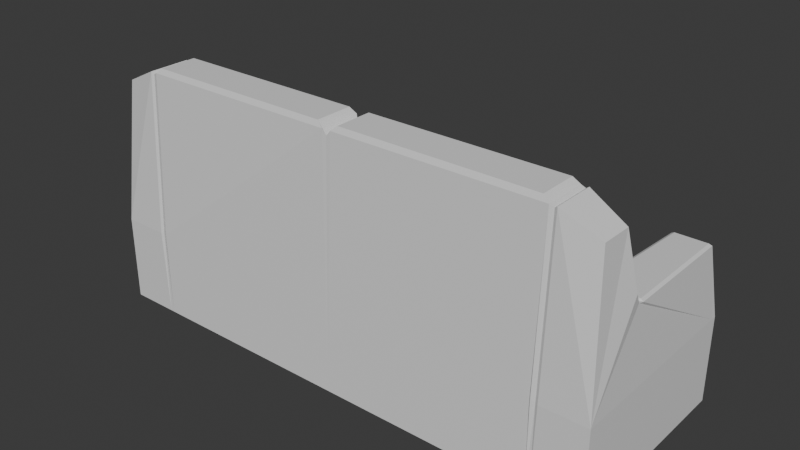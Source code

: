 # Source: double_couch.blend  (saved by Blender 5.1.30; exported with 4.5.12 LTS)
import bpy
from mathutils import Matrix  # noqa: F401  (used for matrix-valued properties, if any)

bpy.ops.wm.read_factory_settings(use_empty=True)
scene = bpy.context.scene
scene.name = 'Scene'

# ---- collections
col_collection = bpy.data.collections.new('Collection'); scene.collection.children.link(col_collection)

# ---- materials (node trees are filled in below, after node groups)
mat_base = bpy.data.materials.new('Base')
mat_seat = bpy.data.materials.new('Seat')
mat_arm = bpy.data.materials.new('Arm')
mat_back = bpy.data.materials.new('Back')

# ---- material node trees
mat_base.use_nodes = True; mat_base.node_tree.nodes.clear()
_N = mat_base.node_tree.nodes; _L = mat_base.node_tree.links
n0 = _N.new('ShaderNodeBsdfPrincipled'); n0.name = 'Principled BSDF'; n0.location = (-200, 100)
n1 = _N.new('ShaderNodeOutputMaterial'); n1.name = 'Material Output'; n1.location = (200, 100)
_L.new(n0.outputs[0], n1.inputs[0])
n1.is_active_output = True
mat_seat.use_nodes = True; mat_seat.node_tree.nodes.clear()
_N = mat_seat.node_tree.nodes; _L = mat_seat.node_tree.links
n0 = _N.new('ShaderNodeBsdfPrincipled'); n0.name = 'Principled BSDF'; n0.location = (-200, 100)
n1 = _N.new('ShaderNodeOutputMaterial'); n1.name = 'Material Output'; n1.location = (200, 100)
_L.new(n0.outputs[0], n1.inputs[0])
n1.is_active_output = True
mat_arm.use_nodes = True; mat_arm.node_tree.nodes.clear()
_N = mat_arm.node_tree.nodes; _L = mat_arm.node_tree.links
n0 = _N.new('ShaderNodeBsdfPrincipled'); n0.name = 'Principled BSDF'; n0.location = (-200, 100)
n1 = _N.new('ShaderNodeOutputMaterial'); n1.name = 'Material Output'; n1.location = (200, 100)
_L.new(n0.outputs[0], n1.inputs[0])
n1.is_active_output = True
mat_back.use_nodes = True; mat_back.node_tree.nodes.clear()
_N = mat_back.node_tree.nodes; _L = mat_back.node_tree.links
n0 = _N.new('ShaderNodeBsdfPrincipled'); n0.name = 'Principled BSDF'; n0.location = (-200, 100)
n1 = _N.new('ShaderNodeOutputMaterial'); n1.name = 'Material Output'; n1.location = (200, 100)
_L.new(n0.outputs[0], n1.inputs[0])
n1.is_active_output = True

# ---- world
world_world = bpy.data.worlds.new('World'); scene.world = world_world
world_world.use_nodes = True; world_world.node_tree.nodes.clear()
_N = world_world.node_tree.nodes; _L = world_world.node_tree.links
n0 = _N.new('ShaderNodeOutputWorld'); n0.name = 'World Output'; n0.location = (300, 300)
n1 = _N.new('ShaderNodeBackground'); n1.name = 'Background'; n1.location = (10, 300)
n1.inputs[0].default_value = (0.05088, 0.05088, 0.05088, 1.0)
_L.new(n1.outputs[0], n0.inputs[0])
n0.is_active_output = True
world_world.color = (0.05088, 0.05088, 0.05088)
world_world.use_sun_shadow = False
world_world.sun_shadow_jitter_overblur = 0.0

# ---- meshes
me_cube_001 = bpy.data.meshes.new('Cube.001')
me_cube_001.from_pydata([(-0.7577, -0.09947, 0.3018), (-0.7577, 0.4028, -8.993e-09), (-0.7577, 0.4028, 0.3018), (-0.9179, 0.4028, 0.3018), (-0.9179, 0.4028, -8.993e-09), (0.0, 0.3972, -8.993e-09), (0.0, 0.3962, 0.2936), (0.0, -0.09947, -8.993e-09), (0.0, -0.1128, 0.2812), (-0.7577, -0.2977, -8.993e-09), (-0.7577, -0.2977, 0.3018), (-0.9179, -0.2977, 0.3018), (-0.9179, -0.2977, -8.993e-09), (0.0, -0.2977, -8.993e-09), (-0.7577, -0.1234, 0.8664), (-0.7577, -0.2688, 0.8664), (-0.886, -0.1451, 0.8052), (0.0, -0.1368, 0.8486), (-0.8848, -0.2522, 0.8052), (0.0, -0.2688, 0.8486), (-0.7671, -0.08704, 0.5717), (-0.7837, 0.3663, 0.5444), (-0.9084, -0.08704, 0.5717), (-0.8919, 0.3663, 0.5444), (-0.9135, -0.1114, 0.6109), (-0.7577, -0.1114, 0.6109), (-0.01531, 0.4028, -8.993e-09), (-0.02747, -0.09267, 0.3152), (-0.02747, 0.396, 0.3152), (-0.01531, -0.2977, -8.993e-09), (-0.03686, -0.1305, 0.8846), (-0.03686, -0.2617, 0.8846), (-0.7479, 0.4028, -8.993e-09), (-0.7479, -0.09901, 0.3064), (-0.7479, -0.2931, 0.3064), (-0.7479, -0.1224, 0.8594), (-0.7479, -0.2649, 0.8594), (-0.7479, 0.3928, 0.3064), (-0.7479, -0.2977, -8.993e-09), (-0.7212, 0.396, 0.3152), (-0.7334, -0.2977, -8.993e-09), (-0.7334, 0.4028, -8.993e-09), (-0.7212, -0.09267, 0.3152), (-0.7334, -0.2977, 0.3018), (-0.7118, -0.1305, 0.8846), (-0.7118, -0.2617, 0.8846), (-0.7334, 0.4028, 0.3018), (-0.01531, 0.4028, 0.3018), (-0.01531, -0.09947, 0.3018), (-0.7334, -0.09947, 0.3018), (-0.7721, -0.07054, 0.5763), (-0.9034, -0.07054, 0.5763), (-0.7577, 0.3828, 0.3018), (-0.9179, 0.3828, 0.3018), (-0.7843, 0.345, 0.5606), (-0.8912, 0.345, 0.5606), (0.0, 0.376, 0.2931), (-0.01531, 0.3828, 0.3018), (-0.762, -0.07386, 0.5712), (-0.9135, -0.07386, 0.5712), (-0.7744, 0.3483, 0.5553), (-0.9012, 0.3483, 0.5553), (-0.01531, -0.1234, 0.8664), (-0.01531, -0.2688, 0.8664), (-0.7334, -0.1234, 0.8664), (-0.7334, -0.2688, 0.8664), (0.7577, -0.09947, 0.3018), (0.7577, 0.4028, -8.993e-09), (0.7577, 0.4028, 0.3018), (0.9179, 0.4028, 0.3018), (0.9179, 0.4028, -8.993e-09), (0.7577, -0.2977, -8.993e-09), (0.7577, -0.2977, 0.3018), (0.9179, -0.2977, 0.3018), (0.9179, -0.2977, -8.993e-09), (0.7577, -0.1234, 0.8664), (0.7577, -0.2688, 0.8664), (0.886, -0.1451, 0.8052), (0.8848, -0.2522, 0.8052), (0.7671, -0.08704, 0.5717), (0.7837, 0.3663, 0.5444), (0.9084, -0.08704, 0.5717), (0.8919, 0.3663, 0.5444), (0.9135, -0.1114, 0.6109), (0.7577, -0.1114, 0.6109), (0.01531, 0.4028, -8.993e-09), (0.02747, -0.09267, 0.3152), (0.02747, 0.396, 0.3152), (0.01531, -0.2977, -8.993e-09), (0.03686, -0.1305, 0.8846), (0.03686, -0.2617, 0.8846), (0.7479, 0.4028, -8.993e-09), (0.7479, -0.09901, 0.3064), (0.7479, -0.2931, 0.3064), (0.7479, -0.1224, 0.8594), (0.7479, -0.2649, 0.8594), (0.7479, 0.3928, 0.3064), (0.7479, -0.2977, -8.993e-09), (0.7212, 0.396, 0.3152), (0.7334, -0.2977, -8.993e-09), (0.7334, 0.4028, -8.993e-09), (0.7212, -0.09267, 0.3152), (0.7334, -0.2977, 0.3018), (0.7118, -0.1305, 0.8846), (0.7118, -0.2617, 0.8846), (0.7334, 0.4028, 0.3018), (0.01531, 0.4028, 0.3018), (0.01531, -0.09947, 0.3018), (0.7334, -0.09947, 0.3018), (0.7721, -0.07054, 0.5763), (0.9034, -0.07054, 0.5763), (0.7577, 0.3828, 0.3018), (0.9179, 0.3828, 0.3018), (0.7843, 0.345, 0.5606), (0.8912, 0.345, 0.5606), (0.01531, 0.3828, 0.3018), (0.762, -0.07386, 0.5712), (0.9135, -0.07386, 0.5712), (0.7744, 0.3483, 0.5553), (0.9012, 0.3483, 0.5553), (0.01531, -0.1234, 0.8664), (0.01531, -0.2688, 0.8664), (0.7334, -0.1234, 0.8664), (0.7334, -0.2688, 0.8664)], [(11, 53), (73, 112)], [(2, 3, 23, 21), (38, 34, 10, 9), (2, 1, 4, 3), (26, 47, 6, 5), (9, 10, 11, 12), (33, 0, 25, 14, 35), (8, 17, 19, 13, 7), (35, 14, 15, 36), (14, 16, 18, 15), (0, 52, 60, 58, 20), (11, 10, 15, 18), (60, 21, 23, 61), (20, 25, 0), (30, 31, 63, 19, 17, 62), (52, 2, 21, 60), (20, 22, 24, 25), (25, 24, 16, 14), (28, 27, 48, 8, 56, 57, 47), (13, 19, 63, 29), (8, 48, 62, 17), (41, 46, 47, 26), (29, 63, 65, 43, 40), (1, 2, 37, 32), (10, 34, 36, 15), (64, 35, 36, 65), (49, 33, 35, 64), (40, 43, 34, 38), (48, 49, 64, 62), (30, 44, 45, 31), (32, 37, 46, 41), (34, 43, 65, 36), (39, 28, 47, 46), (37, 2, 52, 0, 33), (27, 42, 49, 48), (42, 39, 46, 49), (42, 27, 28, 39), (46, 37, 33, 49), (40, 38, 9, 12, 4, 1, 32, 41, 26, 5, 7, 13, 29), (53, 3, 4, 12, 11, 18, 16, 24, 22, 59, 61), (20, 58, 59, 22), (3, 53, 61, 23), (6, 47, 57, 56), (50, 54, 55, 51), (50, 51, 59, 58), (54, 50, 58, 60), (51, 55, 61, 59), (55, 54, 60, 61), (44, 30, 62, 64), (31, 45, 65, 63), (45, 44, 64, 65), (68, 80, 82, 69), (97, 71, 72, 93), (68, 69, 70, 67), (85, 5, 6, 106), (71, 74, 73, 72), (92, 94, 75, 84, 66), (94, 95, 76, 75), (75, 76, 78, 77), (66, 79, 116, 118, 111), (73, 78, 76, 72), (118, 119, 82, 80), (79, 66, 84), (89, 120, 17, 19, 121, 90), (111, 118, 80, 68), (79, 84, 83, 81), (84, 75, 77, 83), (87, 106, 115, 56, 8, 107, 86), (13, 88, 121, 19), (8, 17, 120, 107), (100, 85, 106, 105), (88, 99, 102, 123, 121), (67, 91, 96, 68), (72, 76, 95, 93), (122, 123, 95, 94), (108, 122, 94, 92), (99, 97, 93, 102), (107, 120, 122, 108), (89, 90, 104, 103), (91, 100, 105, 96), (93, 95, 123, 102), (98, 105, 106, 87), (96, 92, 66, 111, 68), (86, 107, 108, 101), (101, 108, 105, 98), (101, 98, 87, 86), (105, 108, 92, 96), (99, 88, 13, 7, 5, 85, 100, 91, 67, 70, 74, 71, 97), (112, 119, 117, 81, 83, 77, 78, 73, 74, 70, 69), (79, 81, 117, 116), (69, 82, 119, 112), (6, 56, 115, 106), (109, 110, 114, 113), (109, 116, 117, 110), (113, 118, 116, 109), (110, 117, 119, 114), (114, 119, 118, 113), (103, 122, 120, 89), (90, 121, 123, 104), (104, 123, 122, 103)])
me_cube_001.polygons.foreach_set('material_index', [2, 0, 0, 0, 0, 0, 0, 0, 0, 2, 0, 2, 2, 3, 2, 2, 0, 1, 0, 3, 0, 0, 0, 0, 3, 3, 0, 3, 3, 0, 0, 1, 2, 1, 1, 1, 1, 0, 0, 2, 2, 1, 2, 2, 2, 2, 2, 3, 3, 3, 2, 0, 0, 0, 0, 0, 0, 0, 2, 0, 2, 2, 3, 2, 2, 0, 1, 0, 3, 0, 0, 0, 0, 3, 3, 0, 3, 3, 0, 0, 1, 2, 1, 1, 1, 1, 0, 0, 2, 2, 1, 2, 2, 2, 2, 2, 3, 3, 3])
_uv = me_cube_001.uv_layers.new(name='UVMap')
_uv.uv.foreach_set('vector', [0.625, 0.25, 0.625, 0.25, 0.625, 0.25, 0.625, 0.25, 0.375, 0.9984, 0.625, 0.9984, 0.625, 1.0, 0.375, 1.0, 0.625, 0.25, 0.375, 0.25, 0.375, 0.25, 0.625, 0.25, 0.375, 0.3725, 0.625, 0.3725, 0.625, 0.375, 0.375, 0.375, 0.375, 1.0, 0.625, 1.0, 0.625, 1.0, 0.375, 1.0, 0.8734, 0.75, 0.875, 0.75, 0.875, 0.75, 0.875, 0.75, 0.8734, 0.75, 0.0, 0.0, 0.0, 0.0, 0.0, 0.0, 0.0, 0.0, 0.0, 0.0, 0.8734, 0.75, 0.875, 0.75, 0.875, 0.75, 0.8734, 0.75, 0.875, 0.75, 0.875, 0.75, 0.875, 0.75, 0.875, 0.75, 0.875, 0.75, 0.875, 0.5099, 0.875, 0.5099, 0.875, 0.7427, 0.875, 0.75, 0.625, 1.0, 0.625, 1.0, 0.625, 1.0, 0.625, 1.0, 0.875, 0.5099, 0.875, 0.5, 0.875, 0.5, 0.875, 0.5099, 0.875, 0.75, 0.875, 0.75, 0.875, 0.75, 0.7561, 0.75, 0.7561, 0.75, 0.7525, 0.75, 0.75, 0.75, 0.75, 0.75, 0.7525, 0.75, 0.875, 0.5099, 0.875, 0.5, 0.875, 0.5, 0.875, 0.5099, 0.875, 0.75, 0.625, 0.0, 0.625, 0.0, 0.875, 0.75, 0.875, 0.75, 0.625, 0.0, 0.625, 0.0, 0.875, 0.75, 0.7559, 0.5034, 0.7559, 0.7466, 0.7525, 0.75, 0.75, 0.75, 0.75, 0.5099, 0.7525, 0.5099, 0.7525, 0.5, 0.375, 0.875, 0.625, 0.875, 0.625, 0.8775, 0.375, 0.8775, 0.75, 0.75, 0.7525, 0.75, 0.7525, 0.75, 0.75, 0.75, 0.375, 0.254, 0.625, 0.254, 0.625, 0.3725, 0.375, 0.3725, 0.375, 0.8775, 0.625, 0.8775, 0.625, 0.996, 0.625, 0.996, 0.375, 0.996, 0.375, 0.25, 0.625, 0.25, 0.625, 0.2516, 0.375, 0.2516, 0.625, 1.0, 0.625, 0.9984, 0.625, 0.9984, 0.625, 1.0, 0.871, 0.75, 0.8734, 0.75, 0.8734, 0.75, 0.871, 0.75, 0.871, 0.75, 0.8734, 0.75, 0.8734, 0.75, 0.871, 0.75, 0.375, 0.996, 0.625, 0.996, 0.625, 0.9984, 0.375, 0.9984, 0.7525, 0.75, 0.871, 0.75, 0.871, 0.75, 0.7525, 0.75, 0.7561, 0.75, 0.8674, 0.75, 0.8674, 0.75, 0.7561, 0.75, 0.375, 0.2516, 0.625, 0.2516, 0.625, 0.254, 0.375, 0.254, 0.625, 0.9984, 0.625, 0.996, 0.625, 0.996, 0.625, 0.9984, 0.8676, 0.5034, 0.7559, 0.5034, 0.7525, 0.5, 0.871, 0.5, 0.8734, 0.5, 0.875, 0.5, 0.875, 0.5099, 0.875, 0.75, 0.8734, 0.75, 0.7559, 0.7466, 0.8676, 0.7466, 0.871, 0.75, 0.7525, 0.75, 0.8676, 0.7466, 0.8676, 0.5034, 0.871, 0.5, 0.871, 0.75, 0.8676, 0.7466, 0.7559, 0.7466, 0.7559, 0.5034, 0.8676, 0.5034, 0.871, 0.5, 0.8734, 0.5, 0.8734, 0.75, 0.871, 0.75, 0.129, 0.75, 0.1266, 0.75, 0.125, 0.75, 0.125, 0.75, 0.125, 0.5, 0.125, 0.5, 0.1266, 0.5, 0.129, 0.5, 0.2475, 0.5, 0.25, 0.5, 0.25, 0.75, 0.25, 0.75, 0.2475, 0.75, 0.625, 0.2401, 0.625, 0.25, 0.375, 0.25, 0.375, 0.0, 0.625, 0.0, 0.625, 0.0, 0.625, 0.0, 0.625, 0.0, 0.625, 0.0, 0.625, 0.007268, 0.625, 0.2401, 0.875, 0.75, 0.875, 0.7427, 0.875, 0.7427, 0.875, 0.75, 0.625, 0.25, 0.625, 0.2401, 0.625, 0.2401, 0.625, 0.25, 0.75, 0.5, 0.7525, 0.5, 0.7525, 0.5099, 0.75, 0.5099, 0.875, 0.7409, 0.875, 0.5118, 0.875, 0.5118, 0.875, 0.7409, 0.875, 0.7409, 0.875, 0.7409, 0.875, 0.7427, 0.875, 0.7427, 0.875, 0.5118, 0.875, 0.7409, 0.875, 0.7427, 0.875, 0.5099, 0.875, 0.7409, 0.875, 0.5118, 0.875, 0.5099, 0.875, 0.7427, 0.875, 0.5118, 0.875, 0.5118, 0.875, 0.5099, 0.875, 0.5099, 0.8674, 0.75, 0.7561, 0.75, 0.7525, 0.75, 0.871, 0.75, 0.7561, 0.75, 0.8674, 0.75, 0.871, 0.75, 0.7525, 0.75, 0.8674, 0.75, 0.8674, 0.75, 0.871, 0.75, 0.871, 0.75, 0.625, 0.25, 0.625, 0.25, 0.625, 0.25, 0.625, 0.25, 0.375, 0.9984, 0.375, 1.0, 0.625, 1.0, 0.625, 0.9984, 0.625, 0.25, 0.625, 0.25, 0.375, 0.25, 0.375, 0.25, 0.375, 0.3725, 0.375, 0.375, 0.625, 0.375, 0.625, 0.3725, 0.375, 1.0, 0.375, 1.0, 0.625, 1.0, 0.625, 1.0, 0.8734, 0.75, 0.8734, 0.75, 0.875, 0.75, 0.875, 0.75, 0.875, 0.75, 0.8734, 0.75, 0.8734, 0.75, 0.875, 0.75, 0.875, 0.75, 0.875, 0.75, 0.875, 0.75, 0.875, 0.75, 0.875, 0.75, 0.875, 0.75, 0.875, 0.75, 0.875, 0.7427, 0.875, 0.5099, 0.875, 0.5099, 0.625, 1.0, 0.625, 1.0, 0.625, 1.0, 0.625, 1.0, 0.875, 0.5099, 0.875, 0.5099, 0.875, 0.5, 0.875, 0.5, 0.875, 0.75, 0.875, 0.75, 0.875, 0.75, 0.7561, 0.75, 0.7525, 0.75, 0.75, 0.75, 0.75, 0.75, 0.7525, 0.75, 0.7561, 0.75, 0.875, 0.5099, 0.875, 0.5099, 0.875, 0.5, 0.875, 0.5, 0.875, 0.75, 0.875, 0.75, 0.625, 0.0, 0.625, 0.0, 0.875, 0.75, 0.875, 0.75, 0.625, 0.0, 0.625, 0.0, 0.7559, 0.5034, 0.7525, 0.5, 0.7525, 0.5099, 0.75, 0.5099, 0.75, 0.75, 0.7525, 0.75, 0.7559, 0.7466, 0.375, 0.875, 0.375, 0.8775, 0.625, 0.8775, 0.625, 0.875, 0.75, 0.75, 0.75, 0.75, 0.7525, 0.75, 0.7525, 0.75, 0.375, 0.254, 0.375, 0.3725, 0.625, 0.3725, 0.625, 0.254, 0.375, 0.8775, 0.375, 0.996, 0.625, 0.996, 0.625, 0.996, 0.625, 0.8775, 0.375, 0.25, 0.375, 0.2516, 0.625, 0.2516, 0.625, 0.25, 0.625, 1.0, 0.625, 1.0, 0.625, 0.9984, 0.625, 0.9984, 0.871, 0.75, 0.871, 0.75, 0.8734, 0.75, 0.8734, 0.75, 0.871, 0.75, 0.871, 0.75, 0.8734, 0.75, 0.8734, 0.75, 0.375, 0.996, 0.375, 0.9984, 0.625, 0.9984, 0.625, 0.996, 0.7525, 0.75, 0.7525, 0.75, 0.871, 0.75, 0.871, 0.75, 0.7561, 0.75, 0.7561, 0.75, 0.8674, 0.75, 0.8674, 0.75, 0.375, 0.2516, 0.375, 0.254, 0.625, 0.254, 0.625, 0.2516, 0.625, 0.9984, 0.625, 0.9984, 0.625, 0.996, 0.625, 0.996, 0.8676, 0.5034, 0.871, 0.5, 0.7525, 0.5, 0.7559, 0.5034, 0.8734, 0.5, 0.8734, 0.75, 0.875, 0.75, 0.875, 0.5099, 0.875, 0.5, 0.7559, 0.7466, 0.7525, 0.75, 0.871, 0.75, 0.8676, 0.7466, 0.8676, 0.7466, 0.871, 0.75, 0.871, 0.5, 0.8676, 0.5034, 0.8676, 0.7466, 0.8676, 0.5034, 0.7559, 0.5034, 0.7559, 0.7466, 0.871, 0.5, 0.871, 0.75, 0.8734, 0.75, 0.8734, 0.5, 0.129, 0.75, 0.2475, 0.75, 0.25, 0.75, 0.25, 0.75, 0.25, 0.5, 0.2475, 0.5, 0.129, 0.5, 0.1266, 0.5, 0.125, 0.5, 0.125, 0.5, 0.125, 0.75, 0.125, 0.75, 0.1266, 0.75, 0.625, 0.2401, 0.625, 0.2401, 0.625, 0.007268, 0.625, 0.0, 0.625, 0.0, 0.625, 0.0, 0.625, 0.0, 0.625, 0.0, 0.375, 0.0, 0.375, 0.25, 0.625, 0.25, 0.875, 0.75, 0.875, 0.75, 0.875, 0.7427, 0.875, 0.7427, 0.625, 0.25, 0.625, 0.25, 0.625, 0.2401, 0.625, 0.2401, 0.75, 0.5, 0.75, 0.5099, 0.7525, 0.5099, 0.7525, 0.5, 0.875, 0.7409, 0.875, 0.7409, 0.875, 0.5118, 0.875, 0.5118, 0.875, 0.7409, 0.875, 0.7427, 0.875, 0.7427, 0.875, 0.7409, 0.875, 0.5118, 0.875, 0.5099, 0.875, 0.7427, 0.875, 0.7409, 0.875, 0.7409, 0.875, 0.7427, 0.875, 0.5099, 0.875, 0.5118, 0.875, 0.5118, 0.875, 0.5099, 0.875, 0.5099, 0.875, 0.5118, 0.8674, 0.75, 0.871, 0.75, 0.7525, 0.75, 0.7561, 0.75, 0.7561, 0.75, 0.7525, 0.75, 0.871, 0.75, 0.8674, 0.75, 0.8674, 0.75, 0.871, 0.75, 0.871, 0.75, 0.8674, 0.75])
me_cube_001.materials.append(mat_base)
me_cube_001.materials.append(mat_seat)
me_cube_001.materials.append(mat_arm)
me_cube_001.materials.append(mat_back)
me_cube_001.update()

# ---- objects
ob_cube = bpy.data.objects.new('Cube', me_cube_001)

# ---- transforms, parenting, visibility, modifiers, constraints
ob_cube.location = (0.0, 0.0, 0.0)

# ---- collection membership
col_collection.objects.link(ob_cube)

# ---- scene / render settings (as saved in the file)
scene.frame_start = 1; scene.frame_end = 250; scene.frame_set(0)
scene.render.engine = 'BLENDER_EEVEE_NEXT'
scene.render.bake_bias = 0.0
scene.render.bake_samples = 0
scene.cycles.sampling_pattern = 'TABULATED_SOBOL'
bpy.context.view_layer.update()

# ---- added for rendering (the .blend has no active camera and no usable light): camera, sun
cam_auto = bpy.data.cameras.new('AutoCamera')
cam_auto.lens = 50.0
cam_auto.sensor_width = 36.0
cam_auto.clip_end = 1000.0
ob_auto_camera = bpy.data.objects.new('AutoCamera', cam_auto)
scene.collection.objects.link(ob_auto_camera)
ob_auto_camera.location = (1.99366, -2.33986, 2.03722)
ob_auto_camera.rotation_euler = (1.09748, -7.21219e-08, 0.694738)
scene.camera = ob_auto_camera
light_auto_sun = bpy.data.lights.new('AutoSun', 'SUN')
light_auto_sun.energy = 3.0
light_auto_sun.angle = 0.0523599
ob_auto_sun = bpy.data.objects.new('AutoSun', light_auto_sun)
scene.collection.objects.link(ob_auto_sun)
ob_auto_sun.rotation_euler = (0.872665, 0.174533, 0.523599)
bpy.context.view_layer.update()

